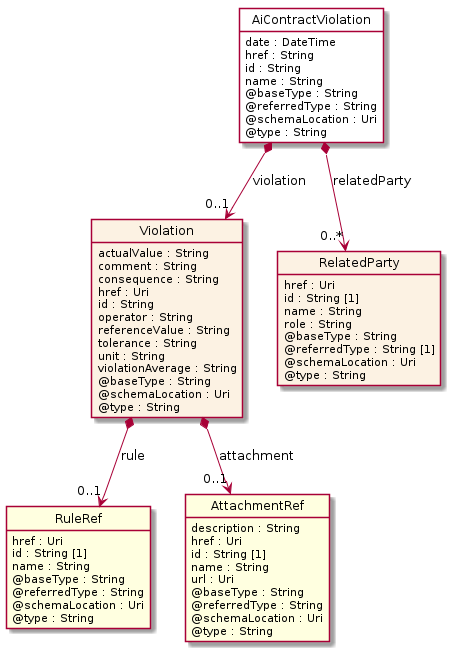

The diagram above was rendered by PlantUML. Its source (embedded in the PNG):
@startuml
hide circle
hide methods
hide stereotype
show <<Enumeration>> stereotype
skinparam class {
   BackgroundColor<<Enumeration>> #E6F5F7
   BackgroundColor<<Ref>> #FFFFE0
   BackgroundColor<<Pivot>> #FFFFFFF
   BackgroundColor<<SimpleType>> #E2F0DA
   BackgroundColor #FCF2E3
}

class AiContractViolation <<Pivot>> {
    date : DateTime
    href : String
    id : String
    name : String
    @baseType : String
    @referredType : String
    @schemaLocation : Uri
    @type : String
}

class Violation  {
    actualValue : String
    comment : String
    consequence : String
    href : Uri
    id : String
    operator : String
    referenceValue : String
    tolerance : String
    unit : String
    violationAverage : String
    @baseType : String
    @schemaLocation : Uri
    @type : String
}

class RuleRef  <<Ref>> {
    href : Uri
    id : String [1]
    name : String
    @baseType : String
    @referredType : String
    @schemaLocation : Uri
    @type : String
}

class AttachmentRef  <<Ref>> {
    description : String
    href : Uri
    id : String [1]
    name : String
    url : Uri
    @baseType : String
    @referredType : String
    @schemaLocation : Uri
    @type : String
}

class RelatedParty  {
    href : Uri
    id : String [1]
    name : String
    role : String
    @baseType : String
    @referredType : String [1]
    @schemaLocation : Uri
    @type : String
}

AiContractViolation *-->  "0..*" RelatedParty : relatedParty

AiContractViolation *-->  "0..1" Violation : violation

Violation *-->  "0..1" RuleRef : rule

Violation *-->  "0..1" AttachmentRef : attachment

@enduml